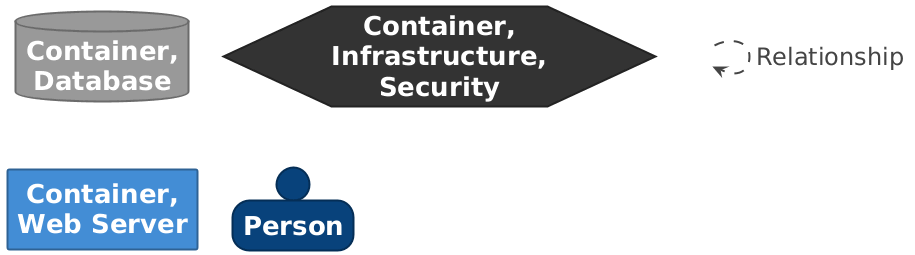

The diagram above was rendered by PlantUML. Its source (embedded in the PNG):
@startuml

set separator none
hide stereotype

<style>
  root {
    BackgroundColor: #ffffff;
    FontColor: #444444;
  }
  // Element,Container,Database
  .Element-RWxlbWVudCxDb250YWluZXIsRGF0YWJhc2U= {
    BackgroundColor: #999999;
    LineColor: #6b6b6b;
    LineStyle: 0;
    LineThickness: 2;
    FontColor: #ffffff;
    FontSize: 24;
    HorizontalAlignment: center;
    Shadowing: 0;
    MaximumWidth: 200;
  }
  // Element,Container,Infrastructure,Security
  .Element-RWxlbWVudCxDb250YWluZXIsSW5mcmFzdHJ1Y3R1cmUsU2VjdXJpdHk= {
    BackgroundColor: #333333;
    LineColor: #232323;
    LineStyle: 0;
    LineThickness: 2;
    FontColor: #ffffff;
    FontSize: 24;
    HorizontalAlignment: center;
    Shadowing: 0;
    MaximumWidth: 200;
  }
  // Element,Container,Web Server
  .Element-RWxlbWVudCxDb250YWluZXIsV2ViIFNlcnZlcg== {
    BackgroundColor: #438dd5;
    LineColor: #2e6295;
    LineStyle: 0;
    LineThickness: 2;
    FontColor: #ffffff;
    FontSize: 24;
    HorizontalAlignment: center;
    Shadowing: 0;
    MaximumWidth: 200;
  }
  // Element,Person
  .Element-RWxlbWVudCxQZXJzb24= {
    BackgroundColor: #08427b;
    LineColor: #052e56;
    LineStyle: 0;
    LineThickness: 2;
    FontColor: #ffffff;
    FontSize: 24;
    HorizontalAlignment: center;
    Shadowing: 0;
    MaximumWidth: 200;
  }
  // Relationship
  .Relationship-UmVsYXRpb25zaGlw {
    LineThickness: 2;
    LineStyle: 10-10;
    LineColor: #444444;
    FontColor: #444444;
    FontSize: 24;
  }
  // Keycloak IAM
  .Boundary-S2V5Y2xvYWsgSUFN {
    BackgroundColor: #ffffff;
    LineColor: #232323;
    LineStyle: 0;
    LineThickness: 2;
    FontColor: #ffffff;
    FontSize: 24;
    HorizontalAlignment: center;
    Shadowing: 0;
  }
  // Product Management System
  .Boundary-UHJvZHVjdCBNYW5hZ2VtZW50IFN5c3RlbQ== {
    BackgroundColor: #ffffff;
    LineColor: #0b4884;
    LineStyle: 0;
    LineThickness: 2;
    FontColor: #ffffff;
    FontSize: 24;
    HorizontalAlignment: center;
    Shadowing: 0;
  }
  // transparent element for relationships in legend
  .Element-Transparent {
    BackgroundColor: transparent;
    LineColor: transparent;
    FontColor: transparent;
  }
</style>

database "==Container, Database" <<Element-RWxlbWVudCxDb250YWluZXIsRGF0YWJhc2U=>>

hexagon "==Container, Infrastructure, Security" <<Element-RWxlbWVudCxDb250YWluZXIsSW5mcmFzdHJ1Y3R1cmUsU2VjdXJpdHk=>>

rectangle "==Container, Web Server" <<Element-RWxlbWVudCxDb250YWluZXIsV2ViIFNlcnZlcg==>>

person "==Person" <<Element-RWxlbWVudCxQZXJzb24=>>

rectangle "." <<.Element-Transparent>> as 1
1 --> 1 <<Relationship-UmVsYXRpb25zaGlw>> : "Relationship"

@enduml